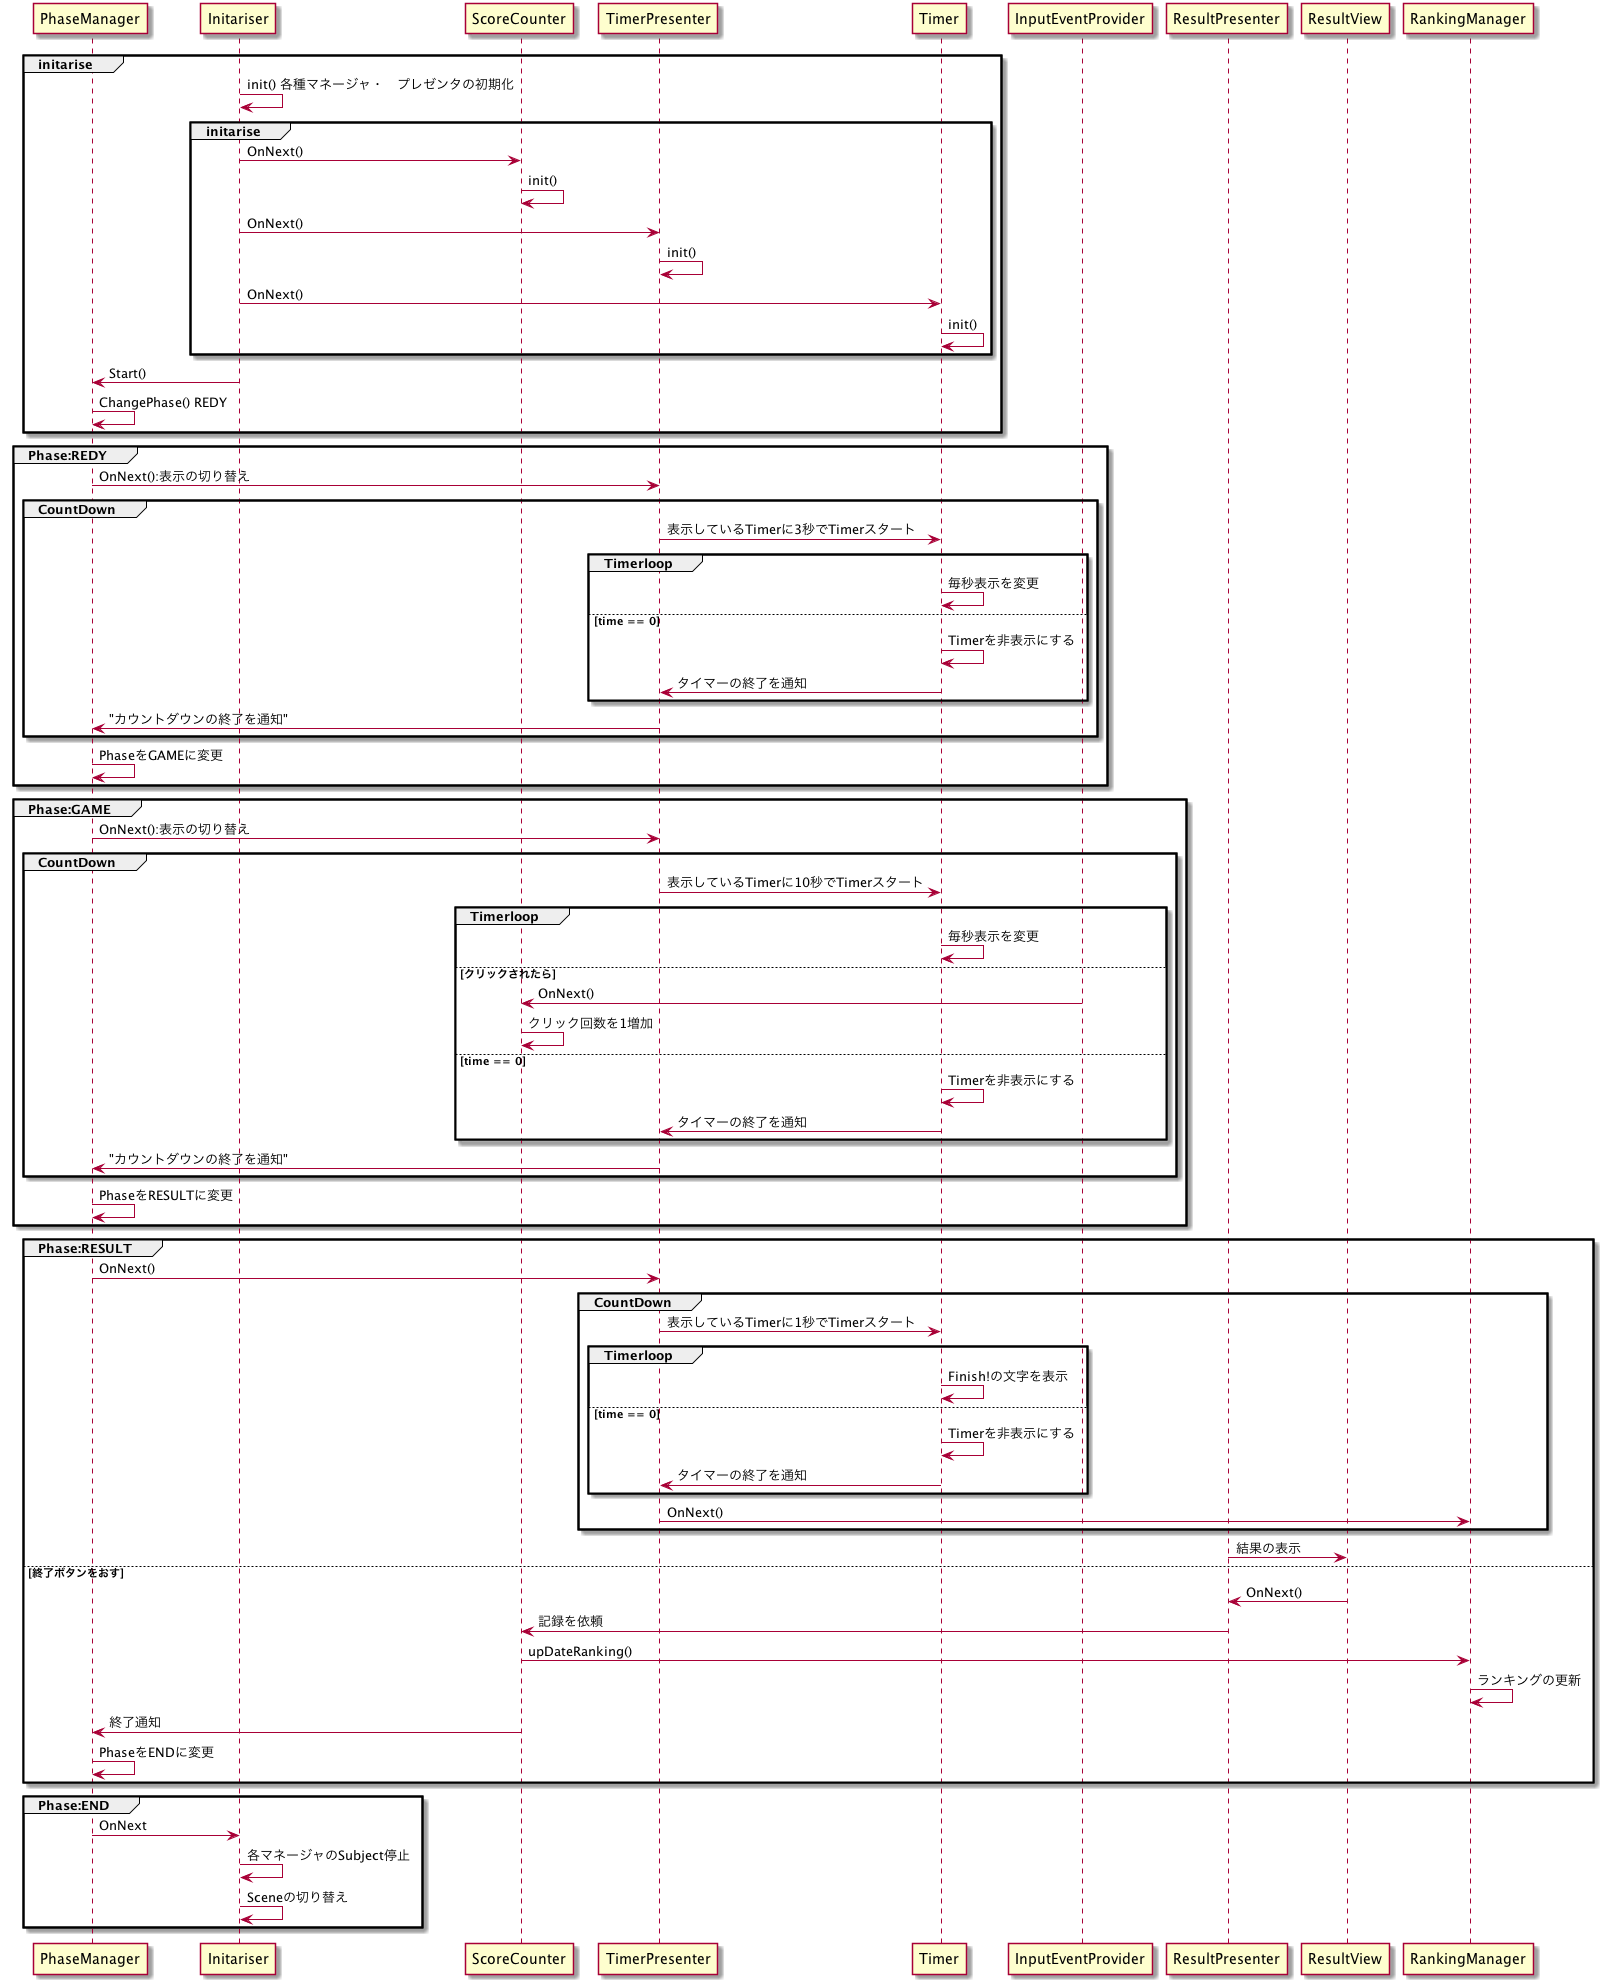

The diagram above was rendered by PlantUML. Its source (embedded in the PNG):
@startuml GameScene
    participant PhaseManager
    participant Initariser
    participant ScoreCounter
    participant TimerPresenter
    participant Timer
    participant InputEventProvider
    participant ResultPresenter
    participant ResultView

    group initarise 
        Initariser -> Initariser:init() 各種マネージャ・　プレゼンタの初期化
        group initarise
            Initariser -> ScoreCounter:OnNext()
            ScoreCounter -> ScoreCounter:init()

            Initariser -> TimerPresenter:OnNext()
            TimerPresenter -> TimerPresenter:init()

            Initariser -> Timer:OnNext()
            Timer -> Timer:init()
        end
        Initariser -> PhaseManager : Start()
        PhaseManager -> PhaseManager : ChangePhase() REDY
    end

    group Phase:REDY
        PhaseManager -> TimerPresenter:OnNext():表示の切り替え
        group CountDown
            TimerPresenter -> Timer:表示しているTimerに3秒でTimerスタート
            group Timerloop
                Timer -> Timer:毎秒表示を変更
                else time == 0
                Timer -> Timer : Timerを非表示にする
                Timer -> TimerPresenter:タイマーの終了を通知
            end
            TimerPresenter -> PhaseManager:"カウントダウンの終了を通知"
        end
        PhaseManager -> PhaseManager:PhaseをGAMEに変更
    end

    group Phase:GAME
        PhaseManager -> TimerPresenter:OnNext():表示の切り替え
        group CountDown
            TimerPresenter -> Timer:表示しているTimerに10秒でTimerスタート
            group Timerloop
                Timer -> Timer:毎秒表示を変更

                else クリックされたら
                InputEventProvider -> ScoreCounter:OnNext()
                ScoreCounter -> ScoreCounter:クリック回数を1増加

                else time == 0
                Timer -> Timer : Timerを非表示にする
                Timer -> TimerPresenter:タイマーの終了を通知
            end
            TimerPresenter -> PhaseManager:"カウントダウンの終了を通知"
        end
        PhaseManager -> PhaseManager :PhaseをRESULTに変更
    end

    group Phase:RESULT
        PhaseManager -> TimerPresenter:OnNext()
        group CountDown
            TimerPresenter -> Timer:表示しているTimerに1秒でTimerスタート
            group Timerloop
                Timer -> Timer:Finish!の文字を表示

                else time == 0
                Timer -> Timer : Timerを非表示にする
                Timer -> TimerPresenter:タイマーの終了を通知
            end
            TimerPresenter -> RankingManager:OnNext()
        end
        ResultPresenter -> ResultView:結果の表示

        else 終了ボタンをおす
        ResultView -> ResultPresenter:OnNext()
        ResultPresenter -> ScoreCounter:記録を依頼
        ScoreCounter -> RankingManager:upDateRanking()
        RankingManager -> RankingManager:ランキングの更新
        ScoreCounter -> PhaseManager : 終了通知
        PhaseManager -> PhaseManager : PhaseをENDに変更
    end

    group Phase:END
        PhaseManager -> Initariser:OnNext
        Initariser -> Initariser : 各マネージャのSubject停止
        Initariser -> Initariser : Sceneの切り替え
    end



@enduml